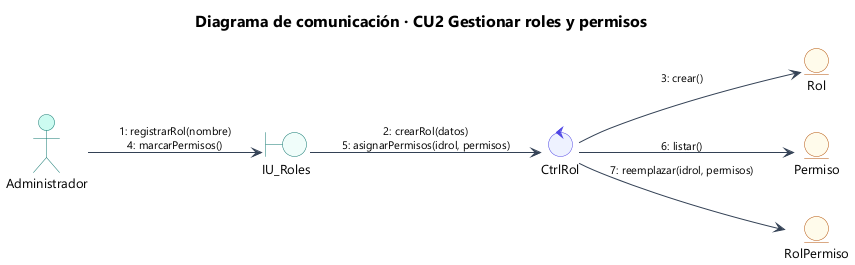

The diagram above was rendered by PlantUML. Its source (embedded in the PNG):
@startuml 30_com_cu02
!include estilo.iuml
title Diagrama de comunicación · CU2 Gestionar roles y permisos
left to right direction
actor "Administrador" as A
boundary "IU_Roles" as IU
control "CtrlRol" as C
entity "Rol" as R
entity "Permiso" as P
entity "RolPermiso" as RP
A --> IU : "1: registrarRol(nombre)\n4: marcarPermisos()"
IU --> C : "2: crearRol(datos)\n5: asignarPermisos(idrol, permisos)"
C --> R : "3: crear()"
C --> P : "6: listar()"
C --> RP : "7: reemplazar(idrol, permisos)"
@enduml